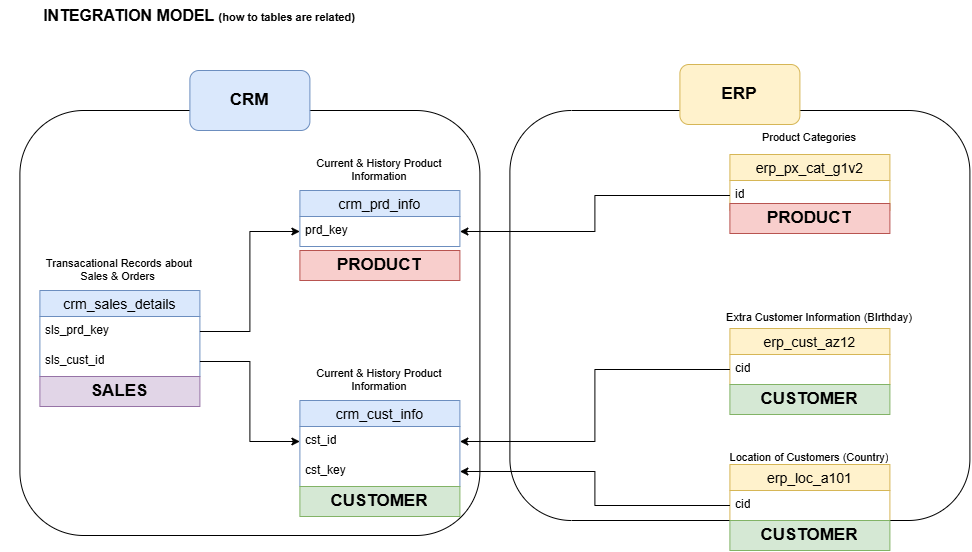

The diagram above was exported from draw.io. Its source (the exported page's mxGraphModel, read from the mxfile embedded in the PNG):
<mxGraphModel dx="1841" dy="976" grid="1" gridSize="10" guides="1" tooltips="1" connect="1" arrows="1" fold="1" page="1" pageScale="1" pageWidth="827" pageHeight="1169" math="0" shadow="0">
  <root>
    <mxCell id="0" />
    <mxCell id="1" parent="0" />
    <mxCell id="HhCDoQGurhPl9VprEwb7-33" parent="1" style="rounded=1;whiteSpace=wrap;html=1;fillColor=none;" value="" vertex="1">
      <mxGeometry height="425" width="460" x="-780" y="190" as="geometry" />
    </mxCell>
    <mxCell id="HhCDoQGurhPl9VprEwb7-1" parent="1" style="text;html=1;whiteSpace=wrap;strokeColor=none;fillColor=none;align=center;verticalAlign=middle;rounded=0;" value="&lt;font style=&quot;&quot;&gt;&lt;b style=&quot;&quot;&gt;&lt;span style=&quot;font-size: 16px;&quot;&gt;INTEGRATION MODEL &lt;/span&gt;&lt;font style=&quot;font-size: 11px;&quot;&gt;(how to tables are related)&lt;/font&gt;&lt;/b&gt;&lt;/font&gt;" vertex="1">
      <mxGeometry height="30" width="400" x="-800" y="80" as="geometry" />
    </mxCell>
    <mxCell id="HhCDoQGurhPl9VprEwb7-3" parent="1" style="swimlane;fontStyle=0;childLayout=stackLayout;horizontal=1;startSize=26;horizontalStack=0;resizeParent=1;resizeParentMax=0;resizeLast=0;collapsible=1;marginBottom=0;align=center;fontSize=14;fillColor=#dae8fc;strokeColor=#6c8ebf;" value="crm_sales_details" vertex="1">
      <mxGeometry height="86" width="160" x="-760" y="370" as="geometry" />
    </mxCell>
    <mxCell id="HhCDoQGurhPl9VprEwb7-4" parent="HhCDoQGurhPl9VprEwb7-3" style="text;strokeColor=none;fillColor=none;spacingLeft=4;spacingRight=4;overflow=hidden;rotatable=0;points=[[0,0.5],[1,0.5]];portConstraint=eastwest;fontSize=12;whiteSpace=wrap;html=1;" value="sls_prd_key" vertex="1">
      <mxGeometry height="30" width="160" y="26" as="geometry" />
    </mxCell>
    <mxCell id="HhCDoQGurhPl9VprEwb7-5" parent="HhCDoQGurhPl9VprEwb7-3" style="text;strokeColor=none;fillColor=none;spacingLeft=4;spacingRight=4;overflow=hidden;rotatable=0;points=[[0,0.5],[1,0.5]];portConstraint=eastwest;fontSize=12;whiteSpace=wrap;html=1;" value="sls_cust_id" vertex="1">
      <mxGeometry height="30" width="160" y="56" as="geometry" />
    </mxCell>
    <mxCell id="HhCDoQGurhPl9VprEwb7-11" parent="1" style="text;strokeColor=none;fillColor=none;spacingLeft=4;spacingRight=4;overflow=hidden;rotatable=0;points=[[0,0.5],[1,0.5]];portConstraint=eastwest;fontSize=11;whiteSpace=wrap;html=1;align=center;" value="Transacational Records about Sales &amp;amp; Orders&amp;nbsp;" vertex="1">
      <mxGeometry height="30" width="180" x="-770" y="330" as="geometry" />
    </mxCell>
    <mxCell id="HhCDoQGurhPl9VprEwb7-12" parent="1" style="swimlane;fontStyle=0;childLayout=stackLayout;horizontal=1;startSize=26;horizontalStack=0;resizeParent=1;resizeParentMax=0;resizeLast=0;collapsible=1;marginBottom=0;align=center;fontSize=14;fillColor=#dae8fc;strokeColor=#6c8ebf;" value="crm_prd_info" vertex="1">
      <mxGeometry height="56" width="160" x="-500" y="270" as="geometry" />
    </mxCell>
    <mxCell id="HhCDoQGurhPl9VprEwb7-13" parent="HhCDoQGurhPl9VprEwb7-12" style="text;strokeColor=none;fillColor=none;spacingLeft=4;spacingRight=4;overflow=hidden;rotatable=0;points=[[0,0.5],[1,0.5]];portConstraint=eastwest;fontSize=12;whiteSpace=wrap;html=1;" value="prd_key" vertex="1">
      <mxGeometry height="30" width="160" y="26" as="geometry" />
    </mxCell>
    <mxCell id="HhCDoQGurhPl9VprEwb7-15" parent="1" style="text;strokeColor=none;fillColor=none;spacingLeft=4;spacingRight=4;overflow=hidden;rotatable=0;points=[[0,0.5],[1,0.5]];portConstraint=eastwest;fontSize=11;whiteSpace=wrap;html=1;align=center;" value="Current &amp;amp; History Product Information" vertex="1">
      <mxGeometry height="30" width="180" x="-510" y="230" as="geometry" />
    </mxCell>
    <mxCell id="HhCDoQGurhPl9VprEwb7-16" parent="1" style="swimlane;fontStyle=0;childLayout=stackLayout;horizontal=1;startSize=26;horizontalStack=0;resizeParent=1;resizeParentMax=0;resizeLast=0;collapsible=1;marginBottom=0;align=center;fontSize=14;fillColor=#dae8fc;strokeColor=#6c8ebf;" value="crm_cust_info" vertex="1">
      <mxGeometry height="86" width="160" x="-500" y="480" as="geometry" />
    </mxCell>
    <mxCell id="HhCDoQGurhPl9VprEwb7-17" parent="HhCDoQGurhPl9VprEwb7-16" style="text;strokeColor=none;fillColor=none;spacingLeft=4;spacingRight=4;overflow=hidden;rotatable=0;points=[[0,0.5],[1,0.5]];portConstraint=eastwest;fontSize=12;whiteSpace=wrap;html=1;" value="cst_id" vertex="1">
      <mxGeometry height="30" width="160" y="26" as="geometry" />
    </mxCell>
    <mxCell id="60u2i62Eg2MAOD_ecelt-8" parent="HhCDoQGurhPl9VprEwb7-16" style="text;strokeColor=none;fillColor=none;spacingLeft=4;spacingRight=4;overflow=hidden;rotatable=0;points=[[0,0.5],[1,0.5]];portConstraint=eastwest;fontSize=12;whiteSpace=wrap;html=1;" value="cst_key" vertex="1">
      <mxGeometry height="30" width="160" y="56" as="geometry" />
    </mxCell>
    <mxCell id="HhCDoQGurhPl9VprEwb7-18" parent="1" style="text;strokeColor=none;fillColor=none;spacingLeft=4;spacingRight=4;overflow=hidden;rotatable=0;points=[[0,0.5],[1,0.5]];portConstraint=eastwest;fontSize=11;whiteSpace=wrap;html=1;align=center;" value="Current &amp;amp; History Product Information" vertex="1">
      <mxGeometry height="30" width="180" x="-510" y="440" as="geometry" />
    </mxCell>
    <mxCell id="HhCDoQGurhPl9VprEwb7-19" edge="1" parent="1" source="HhCDoQGurhPl9VprEwb7-4" style="edgeStyle=orthogonalEdgeStyle;rounded=0;orthogonalLoop=1;jettySize=auto;html=1;endArrow=classic;endFill=1;strokeWidth=1;startSize=0;" target="HhCDoQGurhPl9VprEwb7-13">
      <mxGeometry relative="1" as="geometry" />
    </mxCell>
    <mxCell id="HhCDoQGurhPl9VprEwb7-20" edge="1" parent="1" source="HhCDoQGurhPl9VprEwb7-5" style="rounded=0;orthogonalLoop=1;jettySize=auto;html=1;edgeStyle=orthogonalEdgeStyle;" target="HhCDoQGurhPl9VprEwb7-17">
      <mxGeometry relative="1" as="geometry" />
    </mxCell>
    <mxCell id="HhCDoQGurhPl9VprEwb7-21" parent="1" style="swimlane;fontStyle=0;childLayout=stackLayout;horizontal=1;startSize=26;horizontalStack=0;resizeParent=1;resizeParentMax=0;resizeLast=0;collapsible=1;marginBottom=0;align=center;fontSize=14;fillColor=#fff2cc;strokeColor=#d6b656;" value="erp_px_cat_g1v2" vertex="1">
      <mxGeometry height="56" width="160" x="-70" y="234" as="geometry" />
    </mxCell>
    <mxCell id="HhCDoQGurhPl9VprEwb7-22" parent="HhCDoQGurhPl9VprEwb7-21" style="text;strokeColor=none;fillColor=none;spacingLeft=4;spacingRight=4;overflow=hidden;rotatable=0;points=[[0,0.5],[1,0.5]];portConstraint=eastwest;fontSize=12;whiteSpace=wrap;html=1;" value="id" vertex="1">
      <mxGeometry height="30" width="160" y="26" as="geometry" />
    </mxCell>
    <mxCell id="HhCDoQGurhPl9VprEwb7-23" parent="1" style="text;strokeColor=none;fillColor=none;spacingLeft=4;spacingRight=4;overflow=hidden;rotatable=0;points=[[0,0.5],[1,0.5]];portConstraint=eastwest;fontSize=11;whiteSpace=wrap;html=1;align=center;" value="Product Categories" vertex="1">
      <mxGeometry height="30" width="180" x="-80" y="204" as="geometry" />
    </mxCell>
    <mxCell id="HhCDoQGurhPl9VprEwb7-24" parent="1" style="swimlane;fontStyle=0;childLayout=stackLayout;horizontal=1;startSize=26;horizontalStack=0;resizeParent=1;resizeParentMax=0;resizeLast=0;collapsible=1;marginBottom=0;align=center;fontSize=14;fillColor=#fff2cc;strokeColor=#d6b656;" value="erp_cust_az12" vertex="1">
      <mxGeometry height="56" width="160" x="-70" y="408" as="geometry" />
    </mxCell>
    <mxCell id="HhCDoQGurhPl9VprEwb7-25" parent="HhCDoQGurhPl9VprEwb7-24" style="text;strokeColor=none;fillColor=none;spacingLeft=4;spacingRight=4;overflow=hidden;rotatable=0;points=[[0,0.5],[1,0.5]];portConstraint=eastwest;fontSize=12;whiteSpace=wrap;html=1;" value="cid" vertex="1">
      <mxGeometry height="30" width="160" y="26" as="geometry" />
    </mxCell>
    <mxCell id="HhCDoQGurhPl9VprEwb7-26" parent="1" style="swimlane;fontStyle=0;childLayout=stackLayout;horizontal=1;startSize=26;horizontalStack=0;resizeParent=1;resizeParentMax=0;resizeLast=0;collapsible=1;marginBottom=0;align=center;fontSize=14;fillColor=#fff2cc;strokeColor=#d6b656;" value="erp_loc_a101" vertex="1">
      <mxGeometry height="56" width="160" x="-70" y="544" as="geometry" />
    </mxCell>
    <mxCell id="HhCDoQGurhPl9VprEwb7-27" parent="HhCDoQGurhPl9VprEwb7-26" style="text;strokeColor=none;fillColor=none;spacingLeft=4;spacingRight=4;overflow=hidden;rotatable=0;points=[[0,0.5],[1,0.5]];portConstraint=eastwest;fontSize=12;whiteSpace=wrap;html=1;" value="cid" vertex="1">
      <mxGeometry height="30" width="160" y="26" as="geometry" />
    </mxCell>
    <mxCell id="HhCDoQGurhPl9VprEwb7-28" parent="1" style="text;strokeColor=none;fillColor=none;spacingLeft=4;spacingRight=4;overflow=hidden;rotatable=0;points=[[0,0.5],[1,0.5]];portConstraint=eastwest;fontSize=11;whiteSpace=wrap;html=1;align=center;" value="Extra Customer Information (BIrthday)" vertex="1">
      <mxGeometry height="30" width="200" x="-80" y="384" as="geometry" />
    </mxCell>
    <mxCell id="HhCDoQGurhPl9VprEwb7-29" parent="1" style="text;strokeColor=none;fillColor=none;spacingLeft=4;spacingRight=4;overflow=hidden;rotatable=0;points=[[0,0.5],[1,0.5]];portConstraint=eastwest;fontSize=11;whiteSpace=wrap;html=1;align=center;" value="Location of Customers (Country)" vertex="1">
      <mxGeometry height="30" width="180" x="-80" y="524" as="geometry" />
    </mxCell>
    <mxCell id="HhCDoQGurhPl9VprEwb7-30" edge="1" parent="1" source="HhCDoQGurhPl9VprEwb7-25" style="edgeStyle=orthogonalEdgeStyle;rounded=0;orthogonalLoop=1;jettySize=auto;html=1;" target="HhCDoQGurhPl9VprEwb7-17">
      <mxGeometry relative="1" as="geometry" />
    </mxCell>
    <mxCell id="HhCDoQGurhPl9VprEwb7-31" edge="1" parent="1" source="HhCDoQGurhPl9VprEwb7-27" style="edgeStyle=orthogonalEdgeStyle;rounded=0;orthogonalLoop=1;jettySize=auto;html=1;" target="60u2i62Eg2MAOD_ecelt-8">
      <mxGeometry relative="1" as="geometry" />
    </mxCell>
    <mxCell id="HhCDoQGurhPl9VprEwb7-32" edge="1" parent="1" source="HhCDoQGurhPl9VprEwb7-22" style="edgeStyle=orthogonalEdgeStyle;rounded=0;orthogonalLoop=1;jettySize=auto;html=1;" target="HhCDoQGurhPl9VprEwb7-13">
      <mxGeometry relative="1" as="geometry" />
    </mxCell>
    <mxCell id="HhCDoQGurhPl9VprEwb7-34" parent="1" style="rounded=1;whiteSpace=wrap;html=1;fillColor=#dae8fc;strokeColor=#6c8ebf;fontSize=17;fontStyle=1" value="CRM" vertex="1">
      <mxGeometry height="60" width="120" x="-610" y="150" as="geometry" />
    </mxCell>
    <mxCell id="HhCDoQGurhPl9VprEwb7-35" parent="1" style="rounded=1;whiteSpace=wrap;html=1;fillColor=none;" value="" vertex="1">
      <mxGeometry height="410" width="460" x="-290" y="190" as="geometry" />
    </mxCell>
    <mxCell id="HhCDoQGurhPl9VprEwb7-36" parent="1" style="rounded=1;whiteSpace=wrap;html=1;fillColor=#fff2cc;strokeColor=#d6b656;fontSize=17;fontStyle=1" value="ERP" vertex="1">
      <mxGeometry height="60" width="120" x="-120" y="144" as="geometry" />
    </mxCell>
    <mxCell id="60u2i62Eg2MAOD_ecelt-1" parent="1" style="text;html=1;strokeColor=#b85450;fillColor=#f8cecc;align=center;verticalAlign=middle;whiteSpace=wrap;overflow=hidden;" value="&lt;font style=&quot;font-size: 17px;&quot;&gt;&lt;b&gt;PRODUCT&lt;/b&gt;&lt;/font&gt;" vertex="1">
      <mxGeometry height="30" width="160" x="-500" y="330" as="geometry" />
    </mxCell>
    <mxCell id="60u2i62Eg2MAOD_ecelt-2" parent="1" style="text;html=1;strokeColor=#b85450;fillColor=#f8cecc;align=center;verticalAlign=middle;whiteSpace=wrap;overflow=hidden;" value="&lt;font style=&quot;font-size: 17px;&quot;&gt;&lt;b&gt;PRODUCT&lt;/b&gt;&lt;/font&gt;" vertex="1">
      <mxGeometry height="30" width="160" x="-70" y="283" as="geometry" />
    </mxCell>
    <mxCell id="60u2i62Eg2MAOD_ecelt-3" parent="1" style="text;html=1;strokeColor=#82b366;fillColor=#d5e8d4;align=center;verticalAlign=middle;whiteSpace=wrap;overflow=hidden;" value="&lt;font style=&quot;font-size: 17px;&quot;&gt;&lt;b&gt;CUSTOMER&lt;/b&gt;&lt;/font&gt;" vertex="1">
      <mxGeometry height="30" width="160" x="-500" y="566" as="geometry" />
    </mxCell>
    <mxCell id="60u2i62Eg2MAOD_ecelt-4" parent="1" style="text;html=1;strokeColor=#82b366;fillColor=#d5e8d4;align=center;verticalAlign=middle;whiteSpace=wrap;overflow=hidden;" value="&lt;font style=&quot;font-size: 17px;&quot;&gt;&lt;b&gt;CUSTOMER&lt;/b&gt;&lt;/font&gt;" vertex="1">
      <mxGeometry height="30" width="160" x="-70" y="464" as="geometry" />
    </mxCell>
    <mxCell id="60u2i62Eg2MAOD_ecelt-5" parent="1" style="text;html=1;strokeColor=#82b366;fillColor=#d5e8d4;align=center;verticalAlign=middle;whiteSpace=wrap;overflow=hidden;" value="&lt;font style=&quot;font-size: 17px;&quot;&gt;&lt;b&gt;CUSTOMER&lt;/b&gt;&lt;/font&gt;" vertex="1">
      <mxGeometry height="30" width="160" x="-70" y="600" as="geometry" />
    </mxCell>
    <mxCell id="60u2i62Eg2MAOD_ecelt-6" parent="1" style="text;html=1;strokeColor=#9673a6;fillColor=#e1d5e7;align=center;verticalAlign=middle;whiteSpace=wrap;overflow=hidden;" value="&lt;font style=&quot;font-size: 17px;&quot;&gt;&lt;b&gt;SALES&lt;/b&gt;&lt;/font&gt;" vertex="1">
      <mxGeometry height="30" width="160" x="-760" y="456" as="geometry" />
    </mxCell>
  </root>
</mxGraphModel>